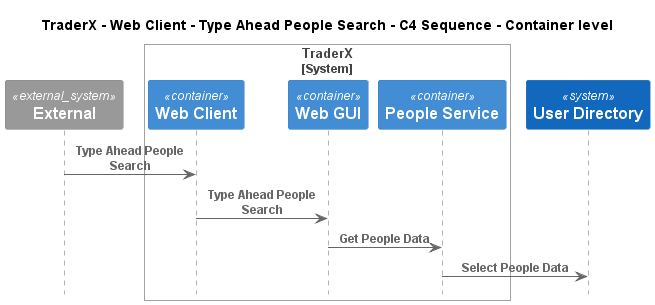

The diagram above was rendered by PlantUML. Its source (embedded in the PNG):
@startuml
!pragma layout smetana
!include ..\..\..\..\..\..\..\.c4s\C4_Sequence.puml

title TraderX - Web Client - Type Ahead People Search - C4 Sequence - Container level

System_Ext(C4InterFlow.SoftwareSystems.ExternalSystem, "External", "")

System_Boundary(TraderX.SoftwareSystems.TraderX, "TraderX")
    Container(TraderX.SoftwareSystems.TraderX.Containers.WebClient, "Web Client", "", "Browser based web interface for TraderX")
    Container(TraderX.SoftwareSystems.TraderX.Containers.WebGUI, "Web GUI", "", "Allows employees to manage accounts and book trades")
    Container(TraderX.SoftwareSystems.TraderX.Containers.PeopleService, "People Service", "", "Service which provides user details management")
Boundary_End()
System(TraderX.SoftwareSystems.UserDirectory, "User Directory", "")

Rel(C4InterFlow.SoftwareSystems.ExternalSystem, TraderX.SoftwareSystems.TraderX.Containers.WebClient, "Type Ahead People Search")
Rel(TraderX.SoftwareSystems.TraderX.Containers.WebClient, TraderX.SoftwareSystems.TraderX.Containers.WebGUI, "Type Ahead People Search")
Rel(TraderX.SoftwareSystems.TraderX.Containers.WebGUI, TraderX.SoftwareSystems.TraderX.Containers.PeopleService, "Get People Data")
Rel(TraderX.SoftwareSystems.TraderX.Containers.PeopleService, TraderX.SoftwareSystems.UserDirectory, "Select People Data")


@enduml